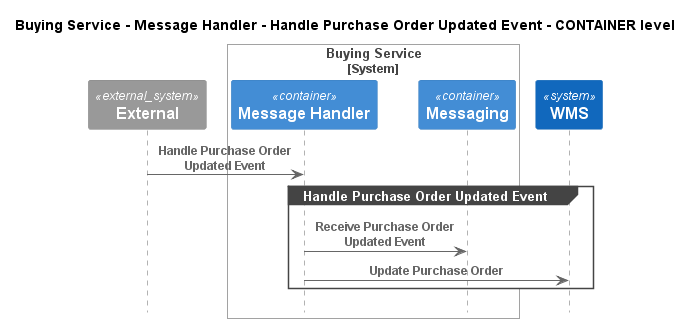

The diagram above was rendered by PlantUML. Its source (embedded in the PNG):
@startuml
!pragma layout smetana
!include ..\..\..\..\..\..\.c4s\C4_Sequence.puml

title Buying Service - Message Handler - Handle Purchase Order Updated Event - CONTAINER level

System_Ext(C4InterFlow.SoftwareSystems.ExternalSystem, "External", "")

System_Boundary(ECommercePlatform.SoftwareSystems.BuyingService, "Buying Service")
    Container(ECommercePlatform.SoftwareSystems.BuyingService.Containers.MessageHandler, "Message Handler", "", "")
    Container(ECommercePlatform.SoftwareSystems.BuyingService.Containers.Messaging, "Messaging", "", "")
Boundary_End()
System(ECommercePlatform.SoftwareSystems.WMS, "WMS", "")

Rel(C4InterFlow.SoftwareSystems.ExternalSystem, ECommercePlatform.SoftwareSystems.BuyingService.Containers.MessageHandler, "Handle Purchase Order Updated Event")
group Handle Purchase Order Updated Event
Rel(ECommercePlatform.SoftwareSystems.BuyingService.Containers.MessageHandler, ECommercePlatform.SoftwareSystems.BuyingService.Containers.Messaging, "Receive Purchase Order Updated Event")
Rel(ECommercePlatform.SoftwareSystems.BuyingService.Containers.MessageHandler, ECommercePlatform.SoftwareSystems.WMS, "Update Purchase Order")
end


@enduml